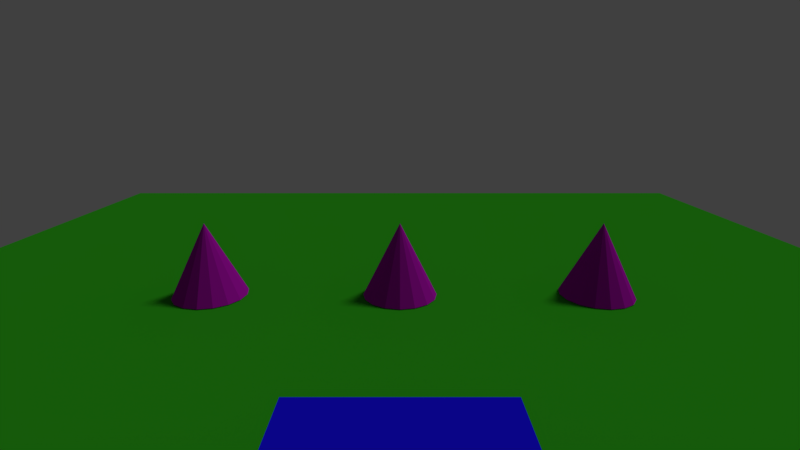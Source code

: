 # Source: ringtoss.blend  (saved by Blender 2.79.0; exported with 4.5.12 LTS)
import bpy
from mathutils import Matrix  # noqa: F401  (used for matrix-valued properties, if any)

bpy.ops.wm.read_factory_settings(use_empty=True)
scene = bpy.context.scene
scene.name = 'Scene'

# ---- collections
col_collection_1 = bpy.data.collections.new('Collection 1'); scene.collection.children.link(col_collection_1)
col_collection_11 = bpy.data.collections.new('Collection 11'); scene.collection.children.link(col_collection_11)
col_collection_11.hide_render = True
col_collection_11.hide_viewport = True

# ---- materials (node trees are filled in below, after node groups)
mat_material_003 = bpy.data.materials.new('Material.003')
mat_material_003.alpha_threshold = 0.0
mat_material_003.use_transparent_shadow = False
mat_material_003.diffuse_color = (0.4568, 0.005429, 0.4575, 1.0)
mat_material_003.roughness = 0.5
mat_material_001 = bpy.data.materials.new('Material.001')
mat_material_001.alpha_threshold = 0.0
mat_material_001.use_transparent_shadow = False
mat_material_001.diffuse_color = (0.02564, 0.3343, 0.01049, 1.0)
mat_material_001.roughness = 0.5
mat_material_001.specular_intensity = 0.0
mat_material = bpy.data.materials.new('Material')
mat_material.alpha_threshold = 0.0
mat_material.use_transparent_shadow = False
mat_material.diffuse_color = (0.0102, 0.005229, 0.8, 1.0)
mat_material.roughness = 0.5
mat_material.specular_intensity = 0.0
mat_material.line_color = (0.0, 0.0, 0.0, 1.0)
mat_material_002 = bpy.data.materials.new('Material.002')
mat_material_002.alpha_threshold = 0.0
mat_material_002.use_transparent_shadow = False
mat_material_002.diffuse_color = (0.477, 0.01407, 0.01084, 1.0)
mat_material_002.roughness = 0.5
mat_material_002.specular_intensity = 0.0

# ---- material node trees

# ---- world
world_world = bpy.data.worlds.new('World'); scene.world = world_world
world_world.color = (0.05088, 0.05088, 0.05088)
world_world.use_sun_shadow = False
world_world.sun_shadow_jitter_overblur = 0.0
world_world.cycles.sampling_method = 'MANUAL'

# ---- cameras
cam_camera = bpy.data.cameras.new('Camera')
cam_camera.clip_end = 100.0
cam_camera.lens = 20.0
cam_camera.sensor_width = 32.0
cam_camera.sensor_height = 18.0
cam_camera.ortho_scale = 7.314
cam_camera.dof.focus_distance = 0.0
cam_camera.dof.aperture_fstop = 128.0

# ---- lights
light_lamp = bpy.data.lights.new('Lamp', 'SUN')
light_lamp.transmission_factor = 0.0
light_lamp.cutoff_distance = 30.0
light_lamp.angle = 0.1993
light_lamp.energy = 1.0
light_lamp.shadow_buffer_clip_start = 1.001
light_lamp.shadow_soft_size = 0.1
light_lamp.shadow_cascade_max_distance = 1000.0

# ---- meshes
me_cone_002 = bpy.data.meshes.new('Cone.002')
me_cone_002.from_pydata([(0.0, 1.0, -1.0), (0.0, 0.0, 1.0), (0.3827, 0.9239, -1.0), (0.7071, 0.7071, -1.0), (0.9239, 0.3827, -1.0), (1.0, -4.371e-08, -1.0), (0.9239, -0.3827, -1.0), (0.7071, -0.7071, -1.0), (0.3827, -0.9239, -1.0), (1.51e-07, -1.0, -1.0), (-0.3827, -0.9239, -1.0), (-0.7071, -0.7071, -1.0), (-0.9239, -0.3827, -1.0), (-1.0, 1.192e-08, -1.0), (-0.9239, 0.3827, -1.0), (-0.7071, 0.7071, -1.0), (-0.3827, 0.9239, -1.0)], [], [(0, 1, 2), (2, 1, 3), (3, 1, 4), (4, 1, 5), (5, 1, 6), (6, 1, 7), (7, 1, 8), (8, 1, 9), (9, 1, 10), (10, 1, 11), (11, 1, 12), (12, 1, 13), (13, 1, 14), (14, 1, 15), (15, 1, 16), (16, 1, 0), (0, 2, 3, 4, 5, 6, 7, 8, 9, 10, 11, 12, 13, 14, 15, 16)])
me_cone_002.materials.append(mat_material_003)
me_cone_002.use_remesh_preserve_volume = False
me_cone_002.use_remesh_preserve_attributes = False
me_cone_002.use_mirror_vertex_groups = False
me_cone_002.update()
me_cone_001 = bpy.data.meshes.new('Cone.001')
me_cone_001.from_pydata([(0.0, 1.0, -1.0), (0.0, 0.0, 1.0), (0.3827, 0.9239, -1.0), (0.7071, 0.7071, -1.0), (0.9239, 0.3827, -1.0), (1.0, -4.371e-08, -1.0), (0.9239, -0.3827, -1.0), (0.7071, -0.7071, -1.0), (0.3827, -0.9239, -1.0), (1.51e-07, -1.0, -1.0), (-0.3827, -0.9239, -1.0), (-0.7071, -0.7071, -1.0), (-0.9239, -0.3827, -1.0), (-1.0, 1.192e-08, -1.0), (-0.9239, 0.3827, -1.0), (-0.7071, 0.7071, -1.0), (-0.3827, 0.9239, -1.0)], [], [(0, 1, 2), (2, 1, 3), (3, 1, 4), (4, 1, 5), (5, 1, 6), (6, 1, 7), (7, 1, 8), (8, 1, 9), (9, 1, 10), (10, 1, 11), (11, 1, 12), (12, 1, 13), (13, 1, 14), (14, 1, 15), (15, 1, 16), (16, 1, 0), (0, 2, 3, 4, 5, 6, 7, 8, 9, 10, 11, 12, 13, 14, 15, 16)])
me_cone_001.materials.append(mat_material_003)
me_cone_001.use_remesh_preserve_volume = False
me_cone_001.use_remesh_preserve_attributes = False
me_cone_001.use_mirror_vertex_groups = False
me_cone_001.update()
me_cone = bpy.data.meshes.new('Cone')
me_cone.from_pydata([(0.0, 1.0, -1.0), (0.0, 0.0, 1.0), (0.3827, 0.9239, -1.0), (0.7071, 0.7071, -1.0), (0.9239, 0.3827, -1.0), (1.0, -4.371e-08, -1.0), (0.9239, -0.3827, -1.0), (0.7071, -0.7071, -1.0), (0.3827, -0.9239, -1.0), (1.51e-07, -1.0, -1.0), (-0.3827, -0.9239, -1.0), (-0.7071, -0.7071, -1.0), (-0.9239, -0.3827, -1.0), (-1.0, 1.192e-08, -1.0), (-0.9239, 0.3827, -1.0), (-0.7071, 0.7071, -1.0), (-0.3827, 0.9239, -1.0)], [], [(0, 1, 2), (2, 1, 3), (3, 1, 4), (4, 1, 5), (5, 1, 6), (6, 1, 7), (7, 1, 8), (8, 1, 9), (9, 1, 10), (10, 1, 11), (11, 1, 12), (12, 1, 13), (13, 1, 14), (14, 1, 15), (15, 1, 16), (16, 1, 0), (0, 2, 3, 4, 5, 6, 7, 8, 9, 10, 11, 12, 13, 14, 15, 16)])
me_cone.materials.append(mat_material_003)
me_cone.use_remesh_preserve_volume = False
me_cone.use_remesh_preserve_attributes = False
me_cone.use_mirror_vertex_groups = False
me_cone.update()
me_plane = bpy.data.meshes.new('Plane')
me_plane.from_pydata([(-14.21, -14.21, 0.0), (14.21, -14.21, 0.0), (-14.21, 14.21, 0.0), (14.21, 14.21, 0.0)], [], [(0, 1, 3, 2)])
me_plane.materials.append(mat_material_001)
me_plane.use_remesh_preserve_volume = False
me_plane.use_remesh_preserve_attributes = False
me_plane.use_mirror_vertex_groups = False
me_plane.update()
me_cube = bpy.data.meshes.new('Cube')
me_cube.from_pydata([(1.0, 1.0, -1.0), (1.0, -1.0, -1.0), (-1.0, -1.0, -1.0), (-1.0, 1.0, -1.0), (1.0, 1.0, 1.0), (1.0, -1.0, 1.0), (-1.0, -1.0, 1.0), (-1.0, 1.0, 1.0)], [], [(0, 1, 2, 3), (4, 7, 6, 5), (0, 4, 5, 1), (1, 5, 6, 2), (2, 6, 7, 3), (4, 0, 3, 7)])
me_cube.materials.append(mat_material)
me_cube.use_remesh_preserve_volume = False
me_cube.use_remesh_preserve_attributes = False
me_cube.use_mirror_vertex_groups = False
me_cube.update()
me_torus = bpy.data.meshes.new('Torus')
me_torus.from_pydata([(1.25, -4.622e-08, 4.645e-08), (1.177, -0.1768, 4.47e-08), (1.0, -0.25, 2.98e-08), (0.8232, -0.1768, 4.47e-08), (0.75, -4.622e-08, 4.645e-08), (0.8232, 0.1768, 5.96e-08), (1.0, 0.25, 5.96e-08), (1.177, 0.1768, 5.96e-08), (1.155, -5.96e-08, 0.4784), (1.087, -0.1768, 0.4503), (0.9239, -0.25, 0.3827), (0.7606, -0.1768, 0.315), (0.6929, -5.96e-08, 0.287), (0.7606, 0.1768, 0.315), (0.9239, 0.25, 0.3827), (1.087, 0.1768, 0.4503), (0.8839, -5.96e-08, 0.8839), (0.8321, -0.1768, 0.8321), (0.7071, -0.25, 0.7071), (0.5821, -0.1768, 0.5821), (0.5303, -5.96e-08, 0.5303), (0.5821, 0.1768, 0.5821), (0.7071, 0.25, 0.7071), (0.8321, 0.1768, 0.8321), (0.4784, -1.192e-07, 1.155), (0.4503, -0.1768, 1.087), (0.3827, -0.25, 0.9239), (0.315, -0.1768, 0.7606), (0.287, -5.96e-08, 0.6929), (0.315, 0.1768, 0.7606), (0.3827, 0.25, 0.9239), (0.4503, 0.1768, 1.087), (9.437e-08, -1.192e-07, 1.25), (8.884e-08, -0.1768, 1.177), (7.55e-08, -0.25, 1.0), (6.215e-08, -0.1768, 0.8232), (5.662e-08, -5.96e-08, 0.75), (6.215e-08, 0.1768, 0.8232), (7.55e-08, 0.25, 1.0), (8.884e-08, 0.1768, 1.177), (-0.4784, -1.192e-07, 1.155), (-0.4503, -0.1768, 1.087), (-0.3827, -0.25, 0.9239), (-0.315, -0.1768, 0.7606), (-0.287, -5.96e-08, 0.6929), (-0.315, 0.1768, 0.7606), (-0.3827, 0.25, 0.9239), (-0.4503, 0.1768, 1.087), (-0.8839, -5.96e-08, 0.8839), (-0.8321, -0.1768, 0.8321), (-0.7071, -0.25, 0.7071), (-0.5821, -0.1768, 0.5821), (-0.5303, -5.96e-08, 0.5303), (-0.5821, 0.1768, 0.5821), (-0.7071, 0.25, 0.7071), (-0.8321, 0.1768, 0.8321), (-1.155, -5.96e-08, 0.4784), (-1.087, -0.1768, 0.4503), (-0.9239, -0.25, 0.3827), (-0.7606, -0.1768, 0.315), (-0.6929, -5.96e-08, 0.287), (-0.7606, 0.1768, 0.315), (-0.9239, 0.25, 0.3827), (-1.087, 0.1768, 0.4503), (-1.25, -4.622e-08, 1.557e-07), (-1.177, -0.1768, 1.49e-07), (-1.0, -0.25, 1.192e-07), (-0.8232, -0.1768, 1.043e-07), (-0.75, -4.622e-08, 1.12e-07), (-0.8232, 0.1768, 1.192e-07), (-1.0, 0.25, 1.49e-07), (-1.177, 0.1768, 1.639e-07), (-1.155, -2.98e-08, -0.4784), (-1.087, -0.1768, -0.4503), (-0.9239, -0.25, -0.3827), (-0.7606, -0.1768, -0.315), (-0.6929, -2.98e-08, -0.287), (-0.7606, 0.1768, -0.315), (-0.9239, 0.25, -0.3827), (-1.087, 0.1768, -0.4503), (-0.8839, 0.0, -0.8839), (-0.8321, -0.1768, -0.8321), (-0.7071, -0.25, -0.7071), (-0.5821, -0.1768, -0.5821), (-0.5303, 0.0, -0.5303), (-0.5821, 0.1768, -0.5821), (-0.7071, 0.25, -0.7071), (-0.8321, 0.1768, -0.8321), (-0.4784, 0.0, -1.155), (-0.4503, -0.1768, -1.087), (-0.3827, -0.25, -0.9239), (-0.315, -0.1768, -0.7606), (-0.287, 0.0, -0.6929), (-0.315, 0.1768, -0.7606), (-0.3827, 0.25, -0.9239), (-0.4503, 0.1768, -1.087), (9.437e-08, 0.0, -1.25), (8.884e-08, -0.1768, -1.177), (7.55e-08, -0.25, -1.0), (6.215e-08, -0.1768, -0.8232), (5.662e-08, 0.0, -0.75), (6.215e-08, 0.1768, -0.8232), (7.55e-08, 0.25, -1.0), (8.884e-08, 0.1768, -1.177), (0.4784, 0.0, -1.155), (0.4503, -0.1768, -1.087), (0.3827, -0.25, -0.9239), (0.315, -0.1768, -0.7606), (0.287, 0.0, -0.6929), (0.315, 0.1768, -0.7606), (0.3827, 0.25, -0.9239), (0.4503, 0.1768, -1.087), (0.8839, 0.0, -0.8839), (0.8321, -0.1768, -0.8321), (0.7071, -0.25, -0.7071), (0.5821, -0.1768, -0.5821), (0.5303, 0.0, -0.5303), (0.5821, 0.1768, -0.5821), (0.7071, 0.25, -0.7071), (0.8321, 0.1768, -0.8321), (1.155, -2.98e-08, -0.4784), (1.087, -0.1768, -0.4503), (0.9239, -0.25, -0.3827), (0.7606, -0.1768, -0.315), (0.6929, -2.98e-08, -0.287), (0.7606, 0.1768, -0.315), (0.9239, 0.25, -0.3827), (1.087, 0.1768, -0.4503)], [], [(0, 8, 9, 1), (1, 9, 10, 2), (2, 10, 11, 3), (3, 11, 12, 4), (4, 12, 13, 5), (5, 13, 14, 6), (6, 14, 15, 7), (7, 15, 8, 0), (8, 16, 17, 9), (9, 17, 18, 10), (10, 18, 19, 11), (11, 19, 20, 12), (12, 20, 21, 13), (13, 21, 22, 14), (14, 22, 23, 15), (15, 23, 16, 8), (16, 24, 25, 17), (17, 25, 26, 18), (18, 26, 27, 19), (19, 27, 28, 20), (20, 28, 29, 21), (21, 29, 30, 22), (22, 30, 31, 23), (23, 31, 24, 16), (24, 32, 33, 25), (25, 33, 34, 26), (26, 34, 35, 27), (27, 35, 36, 28), (28, 36, 37, 29), (29, 37, 38, 30), (30, 38, 39, 31), (31, 39, 32, 24), (32, 40, 41, 33), (33, 41, 42, 34), (34, 42, 43, 35), (35, 43, 44, 36), (36, 44, 45, 37), (37, 45, 46, 38), (38, 46, 47, 39), (39, 47, 40, 32), (40, 48, 49, 41), (41, 49, 50, 42), (42, 50, 51, 43), (43, 51, 52, 44), (44, 52, 53, 45), (45, 53, 54, 46), (46, 54, 55, 47), (47, 55, 48, 40), (48, 56, 57, 49), (49, 57, 58, 50), (50, 58, 59, 51), (51, 59, 60, 52), (52, 60, 61, 53), (53, 61, 62, 54), (54, 62, 63, 55), (55, 63, 56, 48), (56, 64, 65, 57), (57, 65, 66, 58), (58, 66, 67, 59), (59, 67, 68, 60), (60, 68, 69, 61), (61, 69, 70, 62), (62, 70, 71, 63), (63, 71, 64, 56), (64, 72, 73, 65), (65, 73, 74, 66), (66, 74, 75, 67), (67, 75, 76, 68), (68, 76, 77, 69), (69, 77, 78, 70), (70, 78, 79, 71), (71, 79, 72, 64), (72, 80, 81, 73), (73, 81, 82, 74), (74, 82, 83, 75), (75, 83, 84, 76), (76, 84, 85, 77), (77, 85, 86, 78), (78, 86, 87, 79), (79, 87, 80, 72), (80, 88, 89, 81), (81, 89, 90, 82), (82, 90, 91, 83), (83, 91, 92, 84), (84, 92, 93, 85), (85, 93, 94, 86), (86, 94, 95, 87), (87, 95, 88, 80), (88, 96, 97, 89), (89, 97, 98, 90), (90, 98, 99, 91), (91, 99, 100, 92), (92, 100, 101, 93), (93, 101, 102, 94), (94, 102, 103, 95), (95, 103, 96, 88), (96, 104, 105, 97), (97, 105, 106, 98), (98, 106, 107, 99), (99, 107, 108, 100), (100, 108, 109, 101), (101, 109, 110, 102), (102, 110, 111, 103), (103, 111, 104, 96), (104, 112, 113, 105), (105, 113, 114, 106), (106, 114, 115, 107), (107, 115, 116, 108), (108, 116, 117, 109), (109, 117, 118, 110), (110, 118, 119, 111), (111, 119, 112, 104), (112, 120, 121, 113), (113, 121, 122, 114), (114, 122, 123, 115), (115, 123, 124, 116), (116, 124, 125, 117), (117, 125, 126, 118), (118, 126, 127, 119), (119, 127, 120, 112), (120, 0, 1, 121), (121, 1, 2, 122), (122, 2, 3, 123), (123, 3, 4, 124), (124, 4, 5, 125), (125, 5, 6, 126), (126, 6, 7, 127), (127, 7, 0, 120)])
me_torus.materials.append(mat_material_002)
me_torus.use_remesh_preserve_volume = False
me_torus.use_remesh_preserve_attributes = False
me_torus.use_mirror_vertex_groups = False
me_torus.update()

# ---- objects
ob_cone_002 = bpy.data.objects.new('Cone.002', me_cone_002)
ob_cone_001 = bpy.data.objects.new('Cone.001', me_cone_001)
ob_cone = bpy.data.objects.new('Cone', me_cone)
ob_plane = bpy.data.objects.new('Plane', me_plane)
ob_cube = bpy.data.objects.new('Cube', me_cube)
ob_empty = bpy.data.objects.new('Empty', None)
ob_camera = bpy.data.objects.new('Camera', cam_camera)
ob_lamp = bpy.data.objects.new('Lamp', light_lamp)
ob_torus = bpy.data.objects.new('Torus', me_torus)

# ---- transforms, parenting, visibility, modifiers, constraints
ob_cone_002.location = (5.35, 0.0, 1.023)
ob_cone_002.lineart.crease_threshold = 0.0
ob_cone_001.location = (-5.151, 0.0, 1.023)
ob_cone_001.lineart.crease_threshold = 0.0
ob_cone.location = (0.0, 0.0, 1.023)
ob_cone.lineart.crease_threshold = 0.0
ob_plane.location = (0.0, 0.0, 0.0)
ob_plane.lineart.crease_threshold = 0.0
ob_cube.location = (0.0, -10.06, 1.907)
ob_cube.lock_rotations_4d = False
ob_cube.empty_display_type = 'ARROWS'
ob_cube.lineart.crease_threshold = 0.0
ob_empty.parent = ob_cube
ob_empty.matrix_parent_inverse = Matrix(((1.0, 0.0, 0.0, 0.0), (0.0, 1.0, 0.0, 10.06), (0.0, 0.0, 1.0, -1.907), (0.0, 0.0, 0.0, 1.0)))
ob_empty.location = (0.0, -8.655, 1.907)
ob_empty.empty_display_type = 'ARROWS'
ob_empty.empty_image_offset = (0.0, 0.0)
ob_empty.lineart.crease_threshold = 0.0
ob_camera.parent = ob_cube
ob_camera.matrix_parent_inverse = Matrix(((1.0, 0.0, 0.0, 0.0), (0.0, 1.0, 0.0, 10.06), (0.0, 0.0, 1.0, -1.907), (0.0, 0.0, 0.0, 1.0)))
ob_camera.location = (0.0, -12.69, 5.344)
ob_camera.rotation_euler = (1.311, -0.0, 0.0)
ob_camera.lock_rotations_4d = False
ob_camera.empty_display_type = 'ARROWS'
ob_camera.color = (0.0, 0.0, 0.0, 0.0)
ob_camera.display_type = 'WIRE'
ob_camera.lineart.crease_threshold = 0.0
ob_lamp.location = (4.076, 1.005, 5.904)
ob_lamp.rotation_euler = (0.6503, 0.05522, 1.866)
ob_lamp.lock_rotations_4d = False
ob_lamp.empty_display_type = 'ARROWS'
ob_lamp.color = (0.0, 0.0, 0.0, 0.0)
ob_lamp.lineart.crease_threshold = 0.0
ob_torus.location = (0.0, -8.655, 1.907)
ob_torus.lineart.crease_threshold = 0.0

# ---- collection membership
col_collection_1.objects.link(ob_cone_002)
col_collection_1.objects.link(ob_cone_001)
col_collection_1.objects.link(ob_cone)
col_collection_1.objects.link(ob_plane)
col_collection_1.objects.link(ob_cube)
col_collection_1.objects.link(ob_empty)
col_collection_1.objects.link(ob_camera)
col_collection_1.objects.link(ob_lamp)
col_collection_11.objects.link(ob_torus)

# ---- scene / render settings (as saved in the file)
scene.camera = ob_camera
scene.frame_start = 1; scene.frame_end = 250; scene.frame_set(1)
scene.render.engine = 'BLENDER_EEVEE_NEXT'
scene.render.resolution_percentage = 50
scene.render.dither_intensity = 0.0
scene.cycles.use_denoising = False
scene.cycles.samples = 128
scene.cycles.sampling_pattern = 'TABULATED_SOBOL'
scene.cycles.use_adaptive_sampling = False
scene.cycles.use_light_tree = False
scene.cycles.blur_glossy = 0.0
scene.cycles.sample_clamp_indirect = 0.0
scene.view_settings.view_transform = 'Standard'
bpy.context.view_layer.update()
